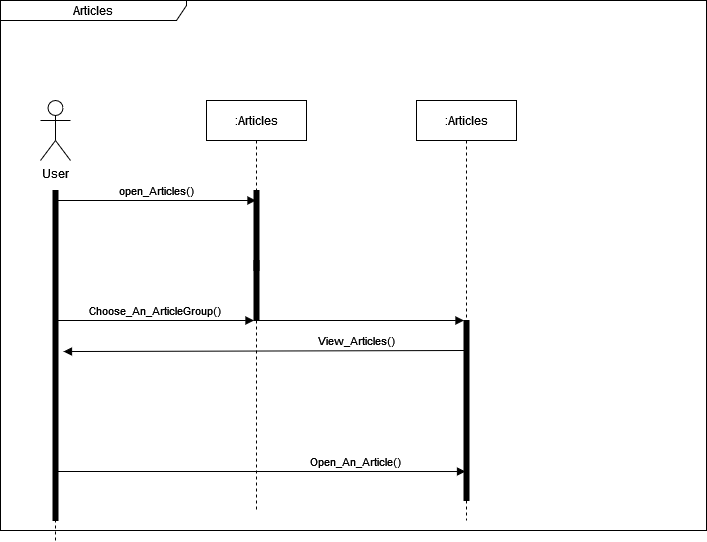

The diagram above was exported from draw.io. Its source (the exported page's mxGraphModel, read from the mxfile embedded in the PNG):
<mxGraphModel dx="1050" dy="566" grid="1" gridSize="10" guides="1" tooltips="1" connect="1" arrows="1" fold="1" page="1" pageScale="1" pageWidth="827" pageHeight="1169" math="0" shadow="0">
  <root>
    <mxCell id="0" />
    <mxCell id="1" parent="0" />
    <mxCell id="zIGlHDeocK-FYwGrawx6-1" value="Articles" style="shape=umlFrame;whiteSpace=wrap;html=1;pointerEvents=0;recursiveResize=0;container=1;collapsible=0;width=186;height=20;" vertex="1" parent="1">
      <mxGeometry x="14" y="10" width="706" height="530" as="geometry" />
    </mxCell>
    <mxCell id="zIGlHDeocK-FYwGrawx6-2" value="&lt;div&gt;User&lt;/div&gt;&lt;div&gt;&lt;br&gt;&lt;/div&gt;" style="shape=umlActor;verticalLabelPosition=bottom;verticalAlign=top;html=1;outlineConnect=0;" vertex="1" parent="zIGlHDeocK-FYwGrawx6-1">
      <mxGeometry x="40" y="100" width="30" height="60" as="geometry" />
    </mxCell>
    <mxCell id="zIGlHDeocK-FYwGrawx6-3" value="" style="html=1;points=[];perimeter=orthogonalPerimeter;fillColor=strokeColor;align=left;verticalAlign=top;spacingLeft=10;" vertex="1" parent="zIGlHDeocK-FYwGrawx6-1">
      <mxGeometry x="253.5" y="190" width="5" height="130" as="geometry" />
    </mxCell>
    <mxCell id="zIGlHDeocK-FYwGrawx6-4" value="" style="html=1;verticalAlign=bottom;labelBackgroundColor=none;endArrow=none;endFill=0;rounded=0;dashed=1;" edge="1" parent="zIGlHDeocK-FYwGrawx6-1" source="zIGlHDeocK-FYwGrawx6-8">
      <mxGeometry width="160" relative="1" as="geometry">
        <mxPoint x="54.5" y="649" as="sourcePoint" />
        <mxPoint x="54.5" y="190" as="targetPoint" />
        <Array as="points" />
      </mxGeometry>
    </mxCell>
    <mxCell id="zIGlHDeocK-FYwGrawx6-5" value=":Articles" style="shape=umlLifeline;perimeter=lifelinePerimeter;whiteSpace=wrap;html=1;container=1;dropTarget=0;collapsible=0;recursiveResize=0;outlineConnect=0;portConstraint=eastwest;newEdgeStyle={&quot;edgeStyle&quot;:&quot;elbowEdgeStyle&quot;,&quot;elbow&quot;:&quot;vertical&quot;,&quot;curved&quot;:0,&quot;rounded&quot;:0};" vertex="1" parent="zIGlHDeocK-FYwGrawx6-1">
      <mxGeometry x="206" y="100" width="100" height="410" as="geometry" />
    </mxCell>
    <mxCell id="zIGlHDeocK-FYwGrawx6-6" value="open_Articles()" style="html=1;verticalAlign=bottom;labelBackgroundColor=none;endArrow=block;endFill=1;rounded=0;" edge="1" parent="zIGlHDeocK-FYwGrawx6-1" target="zIGlHDeocK-FYwGrawx6-5">
      <mxGeometry x="0.0025" width="160" relative="1" as="geometry">
        <mxPoint x="56" y="200" as="sourcePoint" />
        <mxPoint x="226" y="200" as="targetPoint" />
        <mxPoint as="offset" />
      </mxGeometry>
    </mxCell>
    <mxCell id="zIGlHDeocK-FYwGrawx6-7" value="" style="html=1;verticalAlign=bottom;labelBackgroundColor=none;endArrow=none;endFill=0;rounded=0;dashed=1;" edge="1" parent="zIGlHDeocK-FYwGrawx6-1" target="zIGlHDeocK-FYwGrawx6-8">
      <mxGeometry width="160" relative="1" as="geometry">
        <mxPoint x="55" y="540" as="sourcePoint" />
        <mxPoint x="68.5" y="200" as="targetPoint" />
      </mxGeometry>
    </mxCell>
    <mxCell id="zIGlHDeocK-FYwGrawx6-8" value="" style="html=1;points=[];perimeter=orthogonalPerimeter;fillColor=strokeColor;align=left;verticalAlign=top;spacingLeft=10;" vertex="1" parent="zIGlHDeocK-FYwGrawx6-1">
      <mxGeometry x="52.5" y="190" width="5" height="330" as="geometry" />
    </mxCell>
    <mxCell id="zIGlHDeocK-FYwGrawx6-9" value=":Articles" style="shape=umlLifeline;perimeter=lifelinePerimeter;whiteSpace=wrap;html=1;container=1;dropTarget=0;collapsible=0;recursiveResize=0;outlineConnect=0;portConstraint=eastwest;newEdgeStyle={&quot;edgeStyle&quot;:&quot;elbowEdgeStyle&quot;,&quot;elbow&quot;:&quot;vertical&quot;,&quot;curved&quot;:0,&quot;rounded&quot;:0};" vertex="1" parent="zIGlHDeocK-FYwGrawx6-1">
      <mxGeometry x="416" y="100" width="100" height="420" as="geometry" />
    </mxCell>
    <mxCell id="zIGlHDeocK-FYwGrawx6-10" value="" style="html=1;points=[];perimeter=orthogonalPerimeter;fillColor=strokeColor;align=left;verticalAlign=top;spacingLeft=10;" vertex="1" parent="zIGlHDeocK-FYwGrawx6-1">
      <mxGeometry x="463.5" y="320" width="5" height="180" as="geometry" />
    </mxCell>
    <mxCell id="zIGlHDeocK-FYwGrawx6-11" value="" style="html=1;points=[];perimeter=orthogonalPerimeter;fillColor=strokeColor;align=left;verticalAlign=top;spacingLeft=10;" vertex="1" parent="zIGlHDeocK-FYwGrawx6-1">
      <mxGeometry x="253.5" y="260" width="5" height="10" as="geometry" />
    </mxCell>
    <mxCell id="zIGlHDeocK-FYwGrawx6-12" value="Choose_An_ArticleGroup()" style="html=1;verticalAlign=bottom;labelBackgroundColor=none;endArrow=block;endFill=1;rounded=0;" edge="1" parent="zIGlHDeocK-FYwGrawx6-1">
      <mxGeometry x="0.0025" width="160" relative="1" as="geometry">
        <mxPoint x="53.5" y="320" as="sourcePoint" />
        <mxPoint x="253.5" y="320" as="targetPoint" />
        <mxPoint as="offset" />
      </mxGeometry>
    </mxCell>
    <mxCell id="zIGlHDeocK-FYwGrawx6-13" value="View_Articles()" style="html=1;verticalAlign=bottom;labelBackgroundColor=none;endArrow=none;endFill=0;rounded=0;entryX=0.5;entryY=0.19;entryDx=0;entryDy=0;entryPerimeter=0;startArrow=block;startFill=1;exitX=2.1;exitY=0.488;exitDx=0;exitDy=0;exitPerimeter=0;" edge="1" parent="zIGlHDeocK-FYwGrawx6-1" source="zIGlHDeocK-FYwGrawx6-8">
      <mxGeometry x="0.4632" width="160" relative="1" as="geometry">
        <mxPoint x="256" y="350.5" as="sourcePoint" />
        <mxPoint x="463.5" y="350" as="targetPoint" />
        <mxPoint as="offset" />
      </mxGeometry>
    </mxCell>
    <mxCell id="zIGlHDeocK-FYwGrawx6-15" value="" style="html=1;verticalAlign=bottom;labelBackgroundColor=none;endArrow=block;endFill=1;rounded=0;" edge="1" parent="zIGlHDeocK-FYwGrawx6-1">
      <mxGeometry x="0.0025" width="160" relative="1" as="geometry">
        <mxPoint x="256" y="320" as="sourcePoint" />
        <mxPoint x="463.5" y="320" as="targetPoint" />
        <mxPoint as="offset" />
      </mxGeometry>
    </mxCell>
    <mxCell id="zIGlHDeocK-FYwGrawx6-16" value="Open_An_Article()" style="html=1;verticalAlign=bottom;labelBackgroundColor=none;endArrow=block;endFill=1;rounded=0;startArrow=none;startFill=0;exitX=2.1;exitY=0.488;exitDx=0;exitDy=0;exitPerimeter=0;entryX=0.3;entryY=0.839;entryDx=0;entryDy=0;entryPerimeter=0;" edge="1" parent="zIGlHDeocK-FYwGrawx6-1" target="zIGlHDeocK-FYwGrawx6-10">
      <mxGeometry x="0.4632" width="160" relative="1" as="geometry">
        <mxPoint x="57.5" y="471" as="sourcePoint" />
        <mxPoint x="456" y="470" as="targetPoint" />
        <mxPoint as="offset" />
      </mxGeometry>
    </mxCell>
  </root>
</mxGraphModel>